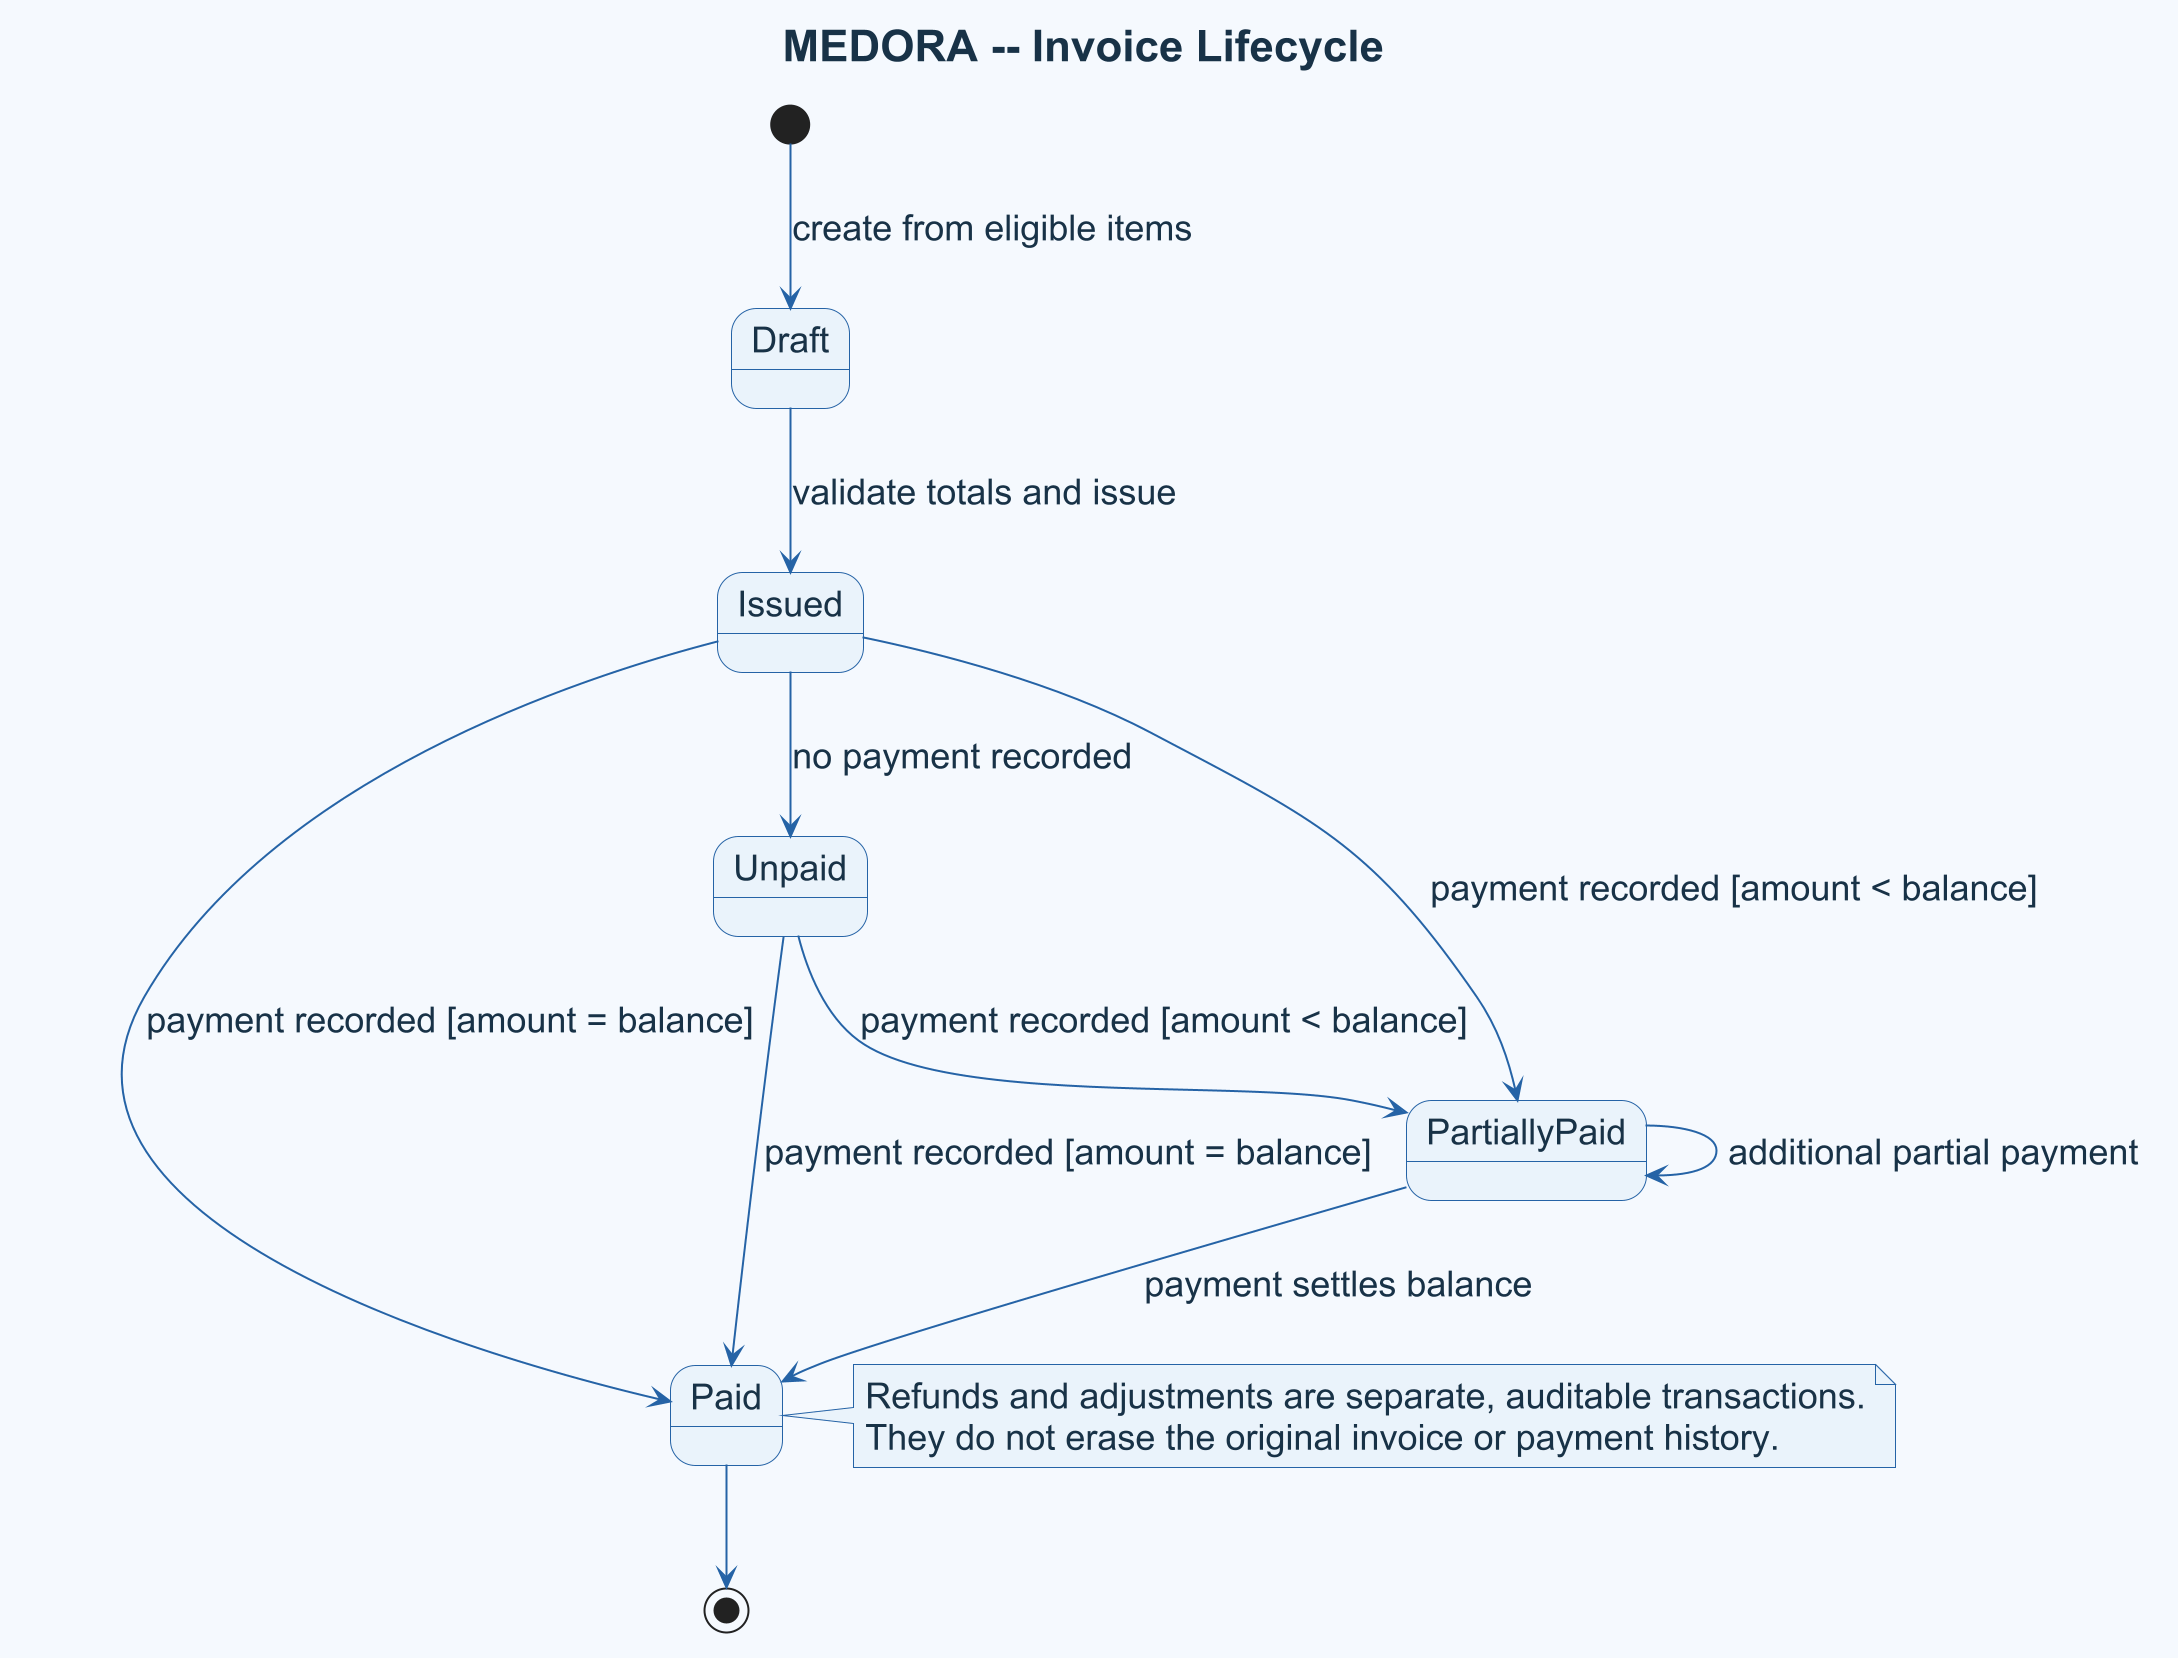

The diagram above was rendered by PlantUML. Its source (embedded in the PNG):
@startuml
title MEDORA -- Invoice Lifecycle
skinparam shadowing false
skinparam dpi 192
skinparam backgroundColor #F5F9FE
skinparam defaultFontName Arial
skinparam defaultFontColor #183247
skinparam defaultFontSize 18
skinparam titleFontSize 22
skinparam note {
  BackgroundColor #EAF3FB
  BorderColor #2563A6
  FontColor #183247
}
skinparam ArrowColor #2563A6
skinparam state {
  BackgroundColor #EAF3FB
  BorderColor #2563A6
  FontColor #183247
  FontSize 18
  ArrowColor #2563A6
}
[*] --> Draft : create from eligible items
Draft --> Issued : validate totals and issue
Issued --> Unpaid : no payment recorded
Issued --> PartiallyPaid : payment recorded [amount < balance]
Issued --> Paid : payment recorded [amount = balance]
Unpaid --> PartiallyPaid : payment recorded [amount < balance]
Unpaid --> Paid : payment recorded [amount = balance]
PartiallyPaid --> PartiallyPaid : additional partial payment
PartiallyPaid --> Paid : payment settles balance
note right of Paid
  Refunds and adjustments are separate, auditable transactions.
  They do not erase the original invoice or payment history.
end note
Paid --> [*]
@enduml